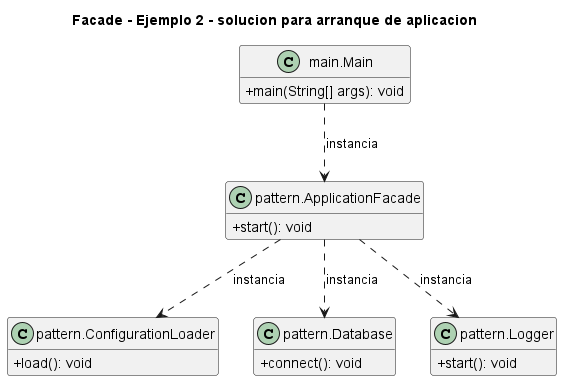

The diagram above was rendered by PlantUML. Its source (embedded in the PNG):
@startuml
title Facade - Ejemplo 2 - solucion para arranque de aplicacion
skinparam classAttributeIconSize 0
hide empty fields
class "main.Main" as main_Main {
  +main(String[] args): void
}
class "pattern.ApplicationFacade" as pattern_ApplicationFacade {
  +start(): void
}
class "pattern.ConfigurationLoader" as pattern_ConfigurationLoader {
  +load(): void
}
class "pattern.Database" as pattern_Database {
  +connect(): void
}
class "pattern.Logger" as pattern_Logger {
  +start(): void
}
main_Main ..> pattern_ApplicationFacade : instancia
pattern_ApplicationFacade ..> pattern_ConfigurationLoader : instancia
pattern_ApplicationFacade ..> pattern_Database : instancia
pattern_ApplicationFacade ..> pattern_Logger : instancia
@enduml